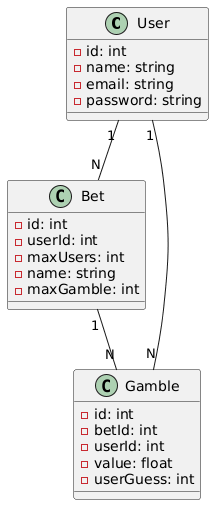

The diagram above was rendered by PlantUML. Its source (embedded in the PNG):
@startuml
class User {
    - id: int
    - name: string
    - email: string
    - password: string
}

class Bet {
    - id: int
    - userId: int
    - maxUsers: int
    - name: string
    - maxGamble: int
}

class Gamble {
    - id: int
    - betId: int
    - userId: int
    - value: float
    - userGuess: int
}

User "1" -- "N" Bet
Bet "1" -- "N" Gamble
User "1" -- "N" Gamble
@enduml